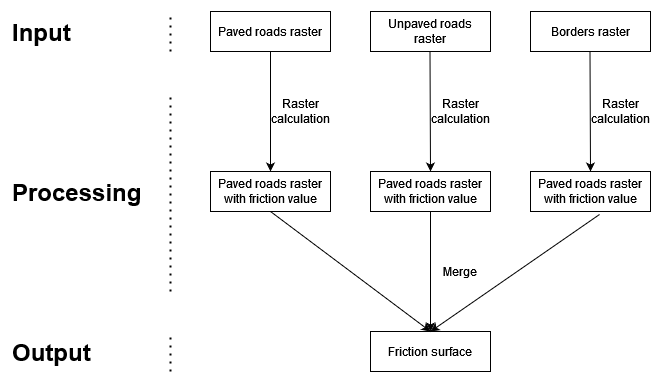

The diagram above was exported from draw.io. Its source (the exported page's mxGraphModel, read from the mxfile embedded in the PNG):
<mxGraphModel dx="1562" dy="854" grid="1" gridSize="10" guides="1" tooltips="1" connect="1" arrows="1" fold="1" page="0" pageScale="1" pageWidth="850" pageHeight="1100" math="0" shadow="0">
  <root>
    <mxCell id="0" />
    <mxCell id="1" parent="0" />
    <mxCell id="ySlDb-rM-HuEXQJ25sTJ-1" value="Paved roads raster" style="rounded=0;whiteSpace=wrap;html=1;" parent="1" vertex="1">
      <mxGeometry x="240" y="40" width="120" height="40" as="geometry" />
    </mxCell>
    <mxCell id="ySlDb-rM-HuEXQJ25sTJ-10" value="&lt;h1 style=&quot;margin-top: 0px;&quot;&gt;Input&lt;/h1&gt;" style="text;html=1;whiteSpace=wrap;overflow=hidden;rounded=0;" parent="1" vertex="1">
      <mxGeometry x="40" y="40" width="70" height="40" as="geometry" />
    </mxCell>
    <mxCell id="ySlDb-rM-HuEXQJ25sTJ-31" value="&lt;h1 style=&quot;margin-top: 0px;&quot;&gt;Output&lt;/h1&gt;" style="text;html=1;whiteSpace=wrap;overflow=hidden;rounded=0;" parent="1" vertex="1">
      <mxGeometry x="40" y="360" width="100" height="40" as="geometry" />
    </mxCell>
    <mxCell id="ySlDb-rM-HuEXQJ25sTJ-33" value="&lt;h1 style=&quot;margin-top: 0px;&quot;&gt;Processing&lt;/h1&gt;" style="text;html=1;whiteSpace=wrap;overflow=hidden;rounded=0;" parent="1" vertex="1">
      <mxGeometry x="40" y="200" width="140" height="40" as="geometry" />
    </mxCell>
    <mxCell id="ySlDb-rM-HuEXQJ25sTJ-34" value="" style="endArrow=none;dashed=1;html=1;dashPattern=1 3;strokeWidth=2;rounded=0;" parent="1" edge="1">
      <mxGeometry width="50" height="50" relative="1" as="geometry">
        <mxPoint x="200" y="80" as="sourcePoint" />
        <mxPoint x="200" y="40" as="targetPoint" />
      </mxGeometry>
    </mxCell>
    <mxCell id="ySlDb-rM-HuEXQJ25sTJ-35" value="" style="endArrow=none;dashed=1;html=1;dashPattern=1 3;strokeWidth=2;rounded=0;" parent="1" edge="1">
      <mxGeometry width="50" height="50" relative="1" as="geometry">
        <mxPoint x="200" y="320" as="sourcePoint" />
        <mxPoint x="200" y="120" as="targetPoint" />
      </mxGeometry>
    </mxCell>
    <mxCell id="ySlDb-rM-HuEXQJ25sTJ-36" value="" style="endArrow=none;dashed=1;html=1;dashPattern=1 3;strokeWidth=2;rounded=0;" parent="1" edge="1">
      <mxGeometry width="50" height="50" relative="1" as="geometry">
        <mxPoint x="200" y="400" as="sourcePoint" />
        <mxPoint x="200" y="360" as="targetPoint" />
      </mxGeometry>
    </mxCell>
    <mxCell id="DrDVU3Ht0lz9oGVluDeD-2" value="Unpaved roads raster" style="rounded=0;whiteSpace=wrap;html=1;" parent="1" vertex="1">
      <mxGeometry x="400" y="40" width="120" height="40" as="geometry" />
    </mxCell>
    <mxCell id="Q3OZfO-lklIZ2XV6-eBN-1" value="Borders raster" style="rounded=0;whiteSpace=wrap;html=1;" vertex="1" parent="1">
      <mxGeometry x="560" y="40" width="120" height="40" as="geometry" />
    </mxCell>
    <mxCell id="Q3OZfO-lklIZ2XV6-eBN-2" value="" style="endArrow=classic;html=1;rounded=0;exitX=0.5;exitY=1;exitDx=0;exitDy=0;entryX=0.5;entryY=0;entryDx=0;entryDy=0;" edge="1" parent="1" source="ySlDb-rM-HuEXQJ25sTJ-1" target="Q3OZfO-lklIZ2XV6-eBN-5">
      <mxGeometry width="50" height="50" relative="1" as="geometry">
        <mxPoint x="270" y="380" as="sourcePoint" />
        <mxPoint x="300" y="120" as="targetPoint" />
      </mxGeometry>
    </mxCell>
    <mxCell id="Q3OZfO-lklIZ2XV6-eBN-3" value="" style="endArrow=classic;html=1;rounded=0;exitX=0.5;exitY=1;exitDx=0;exitDy=0;entryX=0.5;entryY=0;entryDx=0;entryDy=0;" edge="1" parent="1" target="Q3OZfO-lklIZ2XV6-eBN-6">
      <mxGeometry width="50" height="50" relative="1" as="geometry">
        <mxPoint x="459.5" y="80" as="sourcePoint" />
        <mxPoint x="459.5" y="120" as="targetPoint" />
      </mxGeometry>
    </mxCell>
    <mxCell id="Q3OZfO-lklIZ2XV6-eBN-4" value="" style="endArrow=classic;html=1;rounded=0;exitX=0.5;exitY=1;exitDx=0;exitDy=0;entryX=0.5;entryY=0;entryDx=0;entryDy=0;" edge="1" parent="1" target="Q3OZfO-lklIZ2XV6-eBN-7">
      <mxGeometry width="50" height="50" relative="1" as="geometry">
        <mxPoint x="619.5" y="80" as="sourcePoint" />
        <mxPoint x="619.5" y="120" as="targetPoint" />
      </mxGeometry>
    </mxCell>
    <mxCell id="Q3OZfO-lklIZ2XV6-eBN-5" value="Paved roads raster with friction value" style="rounded=0;whiteSpace=wrap;html=1;" vertex="1" parent="1">
      <mxGeometry x="240" y="200" width="120" height="40" as="geometry" />
    </mxCell>
    <mxCell id="Q3OZfO-lklIZ2XV6-eBN-6" value="Paved roads raster with friction value" style="rounded=0;whiteSpace=wrap;html=1;" vertex="1" parent="1">
      <mxGeometry x="400" y="200" width="120" height="40" as="geometry" />
    </mxCell>
    <mxCell id="Q3OZfO-lklIZ2XV6-eBN-7" value="Paved roads raster with friction value" style="rounded=0;whiteSpace=wrap;html=1;" vertex="1" parent="1">
      <mxGeometry x="560" y="200" width="120" height="40" as="geometry" />
    </mxCell>
    <mxCell id="Q3OZfO-lklIZ2XV6-eBN-9" value="Raster calculation" style="text;html=1;align=center;verticalAlign=middle;whiteSpace=wrap;rounded=0;" vertex="1" parent="1">
      <mxGeometry x="300" y="120" width="60" height="40" as="geometry" />
    </mxCell>
    <mxCell id="Q3OZfO-lklIZ2XV6-eBN-11" value="" style="endArrow=classic;html=1;rounded=0;exitX=0.5;exitY=1;exitDx=0;exitDy=0;entryX=0.5;entryY=0;entryDx=0;entryDy=0;" edge="1" parent="1" source="Q3OZfO-lklIZ2XV6-eBN-5" target="Q3OZfO-lklIZ2XV6-eBN-12">
      <mxGeometry width="50" height="50" relative="1" as="geometry">
        <mxPoint x="270" y="380" as="sourcePoint" />
        <mxPoint x="460" y="240" as="targetPoint" />
      </mxGeometry>
    </mxCell>
    <mxCell id="Q3OZfO-lklIZ2XV6-eBN-12" value="Friction surface" style="rounded=0;whiteSpace=wrap;html=1;" vertex="1" parent="1">
      <mxGeometry x="400" y="360" width="120" height="40" as="geometry" />
    </mxCell>
    <mxCell id="Q3OZfO-lklIZ2XV6-eBN-13" value="" style="endArrow=classic;html=1;rounded=0;exitX=0.5;exitY=1;exitDx=0;exitDy=0;entryX=0.5;entryY=0;entryDx=0;entryDy=0;" edge="1" parent="1" source="Q3OZfO-lklIZ2XV6-eBN-6" target="Q3OZfO-lklIZ2XV6-eBN-12">
      <mxGeometry width="50" height="50" relative="1" as="geometry">
        <mxPoint x="310" y="170" as="sourcePoint" />
        <mxPoint x="470" y="250" as="targetPoint" />
      </mxGeometry>
    </mxCell>
    <mxCell id="Q3OZfO-lklIZ2XV6-eBN-14" value="" style="endArrow=classic;html=1;rounded=0;exitX=0.575;exitY=1.075;exitDx=0;exitDy=0;exitPerimeter=0;entryX=0.5;entryY=0;entryDx=0;entryDy=0;" edge="1" parent="1" source="Q3OZfO-lklIZ2XV6-eBN-7" target="Q3OZfO-lklIZ2XV6-eBN-12">
      <mxGeometry width="50" height="50" relative="1" as="geometry">
        <mxPoint x="320" y="180" as="sourcePoint" />
        <mxPoint x="480" y="260" as="targetPoint" />
      </mxGeometry>
    </mxCell>
    <mxCell id="Q3OZfO-lklIZ2XV6-eBN-15" value="Merge" style="text;html=1;align=center;verticalAlign=middle;whiteSpace=wrap;rounded=0;" vertex="1" parent="1">
      <mxGeometry x="460" y="280" width="60" height="40" as="geometry" />
    </mxCell>
    <mxCell id="Q3OZfO-lklIZ2XV6-eBN-16" value="Raster calculation" style="text;html=1;align=center;verticalAlign=middle;whiteSpace=wrap;rounded=0;" vertex="1" parent="1">
      <mxGeometry x="460" y="120" width="60" height="40" as="geometry" />
    </mxCell>
    <mxCell id="Q3OZfO-lklIZ2XV6-eBN-17" value="Raster calculation" style="text;html=1;align=center;verticalAlign=middle;whiteSpace=wrap;rounded=0;" vertex="1" parent="1">
      <mxGeometry x="620" y="120" width="60" height="40" as="geometry" />
    </mxCell>
  </root>
</mxGraphModel>